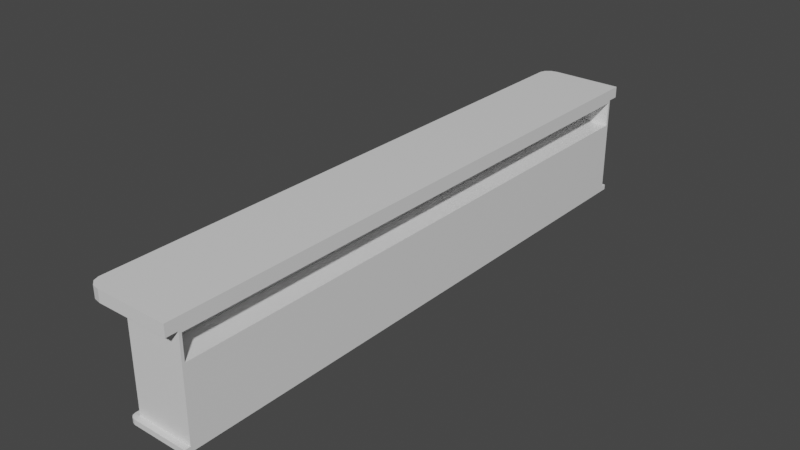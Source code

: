 # Source: bar.blend  (saved by Blender 3.1.7; exported with 4.5.12 LTS)
import bpy
from mathutils import Matrix  # noqa: F401  (used for matrix-valued properties, if any)

bpy.ops.wm.read_factory_settings(use_empty=True)
scene = bpy.context.scene
scene.name = 'Scene'

# ---- collections
col_collection = bpy.data.collections.new('Collection'); scene.collection.children.link(col_collection)

# ---- materials (node trees are filled in below, after node groups)
mat_material = bpy.data.materials.new('Material')
mat_material.alpha_threshold = 0.0
mat_material.use_transparent_shadow = False
mat_material.line_color = (0.0, 0.0, 0.0, 1.0)

# ---- material node trees
mat_material.use_nodes = True; mat_material.node_tree.nodes.clear()
_N = mat_material.node_tree.nodes; _L = mat_material.node_tree.links
n0 = _N.new('ShaderNodeOutputMaterial'); n0.name = 'Material Output'; n0.location = (300, 300)
n1 = _N.new('ShaderNodeBsdfPrincipled'); n1.name = 'Principled BSDF'; n1.location = (10, 300)
n1.distribution = 'GGX'
n1.subsurface_method = 'RANDOM_WALK_SKIN'
n1.inputs[2].default_value = 0.4
n1.inputs[3].default_value = 1.45
n1.inputs[27].default_value = (0.0, 0.0, 0.0, 1.0)
n1.inputs[28].default_value = 1.0
_L.new(n1.outputs[0], n0.inputs[0])
n0.is_active_output = True

# ---- world
world_world = bpy.data.worlds.new('World'); scene.world = world_world
world_world.use_nodes = True; world_world.node_tree.nodes.clear()
_N = world_world.node_tree.nodes; _L = world_world.node_tree.links
n0 = _N.new('ShaderNodeOutputWorld'); n0.name = 'World Output'; n0.location = (300, 300)
n1 = _N.new('ShaderNodeBackground'); n1.name = 'Background'; n1.location = (10, 300)
n1.inputs[0].default_value = (0.05088, 0.05088, 0.05088, 1.0)
_L.new(n1.outputs[0], n0.inputs[0])
n0.is_active_output = True
world_world.color = (0.05088, 0.05088, 0.05088)
world_world.use_sun_shadow = False
world_world.sun_shadow_jitter_overblur = 0.0

# ---- meshes
me_cube = bpy.data.meshes.new('Cube')
me_cube.from_pydata([(1.0, 1.0, 1.0), (1.0, 1.0, -1.0), (1.0, -1.0, 1.0), (1.0, -1.0, -1.0), (-1.0, 1.0, 1.0), (-1.0, 1.0, -1.0), (-1.0, -1.0, 1.0), (-1.0, -1.0, -1.0), (1.0, 0.9906, 0.7593), (-1.0, -1.0, 0.8), (1.0, -0.9906, 0.7593), (-1.0, 1.0, 0.8), (-2.0, -1.0, 0.8), (-2.0, -1.0, 1.0), (-2.0, 1.0, 1.0), (-2.0, 1.0, 0.8), (-1.0, 1.04, 1.0), (1.0, 1.04, 1.0), (1.0, 1.04, 0.8), (-1.0, 1.04, 0.8), (-1.0, -1.04, 0.8), (-1.0, -1.04, 1.0), (1.0, -1.04, 1.0), (1.0, -1.04, 0.8), (1.0, -1.0, -0.91), (1.0, 1.0, -0.91), (-1.5, 1.04, 1.0), (-2.0, 1.0, 1.0), (-1.75, 1.035, 1.0), (-1.933, 1.02, 1.0), (-2.0, 1.0, 0.8), (-1.5, 1.04, 0.8), (-1.933, 1.02, 0.8), (-1.75, 1.035, 0.8), (-1.5, -1.04, 0.8), (-2.0, -1.0, 0.8), (-1.75, -1.035, 0.8), (-1.933, -1.02, 0.8), (-2.0, -1.0, 1.0), (-1.5, -1.04, 1.0), (-1.933, -1.02, 1.0), (-1.75, -1.035, 1.0), (-1.0, 1.0, -0.91), (-1.0, -1.0, -0.91), (-1.2, 1.0, -1.0), (-1.2, -1.0, -1.0), (-1.2, 1.0, -0.91), (-1.2, -1.0, -0.91), (1.0, 1.02, -1.0), (-1.0, 1.02, -1.0), (1.0, 1.02, -0.91), (-1.0, 1.02, -0.91), (1.0, -1.02, -0.91), (1.0, -1.02, -1.0), (-1.0, -1.02, -1.0), (-1.0, -1.02, -0.91), (-1.0, -1.02, -1.0), (-1.2, -1.0, -1.0), (-1.1, -1.017, -1.0), (-1.173, -1.01, -1.0), (-1.2, -1.0, -0.91), (-1.0, -1.02, -0.91), (-1.173, -1.01, -0.91), (-1.1, -1.017, -0.91), (-1.0, 1.02, -0.91), (-1.2, 1.0, -0.91), (-1.1, 1.017, -0.91), (-1.173, 1.01, -0.91), (-1.2, 1.0, -1.0), (-1.0, 1.02, -1.0), (-1.173, 1.01, -1.0), (-1.1, 1.017, -1.0), (-1.0, -1.0, 0.287), (1.0, -0.9906, 0.3277), (1.0, 0.9906, 0.3277), (-1.0, 1.0, 0.287), (1.0, 1.0, 0.8), (1.0, -1.0, 0.8), (1.0, -1.0, 0.287), (1.0, 1.0, 0.287), (0.0, 0.9906, 0.7593), (0.0, -0.9906, 0.7593), (0.0, -0.9906, 0.3277), (0.0, 0.9906, 0.3277)], [], [(0, 4, 6, 2), (2, 6, 21, 22), (11, 9, 12, 15), (5, 1, 3, 7), (76, 0, 2, 77), (11, 15, 30, 32, 33, 31, 19), (75, 11, 76, 79), (73, 74, 83, 82), (72, 9, 11, 75), (78, 77, 9, 72), (12, 13, 14, 15), (9, 77, 23, 20), (4, 0, 17, 16), (6, 4, 14, 13), (19, 16, 17, 18), (14, 4, 16, 26, 28, 29, 27), (15, 14, 27, 30), (76, 11, 19, 18), (0, 76, 18, 17), (23, 22, 21, 20), (12, 9, 20, 34, 36, 37, 35), (43, 47, 60, 62, 63, 61, 55), (6, 13, 38, 40, 41, 39, 21), (20, 21, 39, 34), (77, 2, 22, 23), (26, 31, 33, 28), (28, 33, 32, 29), (29, 32, 30, 27), (16, 19, 31, 26), (34, 39, 41, 36), (36, 41, 40, 37), (37, 40, 38, 35), (13, 12, 35, 38), (5, 7, 45, 44), (1, 25, 24, 3), (5, 44, 68, 70, 71, 69, 49), (45, 47, 46, 44), (43, 42, 46, 47), (47, 45, 57, 60), (42, 25, 50, 51), (49, 51, 50, 48), (46, 42, 51, 64, 66, 67, 65), (1, 5, 49, 48), (25, 1, 48, 50), (51, 49, 69, 64), (53, 52, 55, 54), (45, 7, 54, 56, 58, 59, 57), (7, 3, 53, 54), (24, 43, 55, 52), (3, 24, 52, 53), (56, 61, 63, 58), (58, 63, 62, 59), (59, 62, 60, 57), (54, 55, 61, 56), (64, 69, 71, 66), (66, 71, 70, 67), (67, 70, 68, 65), (44, 46, 65, 68), (24, 78, 72, 43), (43, 72, 75, 42), (25, 79, 78, 24), (42, 75, 79, 25), (10, 8, 76, 77), (73, 10, 77, 78), (8, 74, 79, 76), (74, 73, 78, 79), (83, 80, 81, 82), (10, 73, 82, 81), (74, 8, 80, 83), (8, 10, 81, 80)])
_uv = me_cube.uv_layers.new(name='UVMap')
_uv.uv.foreach_set('vector', [0.625, 0.5, 0.875, 0.5, 0.875, 0.75, 0.625, 0.75, 0.625, 0.75, 0.875, 0.75, 0.875, 0.75, 0.625, 0.75, 0.6, 0.25, 0.6, 0.0, 0.6, 0.0, 0.6, 0.25, 0.125, 0.5, 0.375, 0.5, 0.375, 0.75, 0.125, 0.75, 0.6, 0.5, 0.625, 0.5, 0.625, 0.75, 0.6, 0.75, 0.6, 0.25, 0.6, 0.25, 0.6, 0.25, 0.6, 0.25, 0.6, 0.25, 0.6, 0.25, 0.6, 0.25, 0.5359, 0.25, 0.6, 0.25, 0.6, 0.5, 0.5359, 0.5, 0.5434, 0.7425, 0.5434, 0.5075, 0.5434, 0.5075, 0.5434, 0.7425, 0.5359, 0.0, 0.6, 0.0, 0.6, 0.25, 0.5359, 0.25, 0.5359, 0.75, 0.6, 0.75, 0.6, 1.0, 0.5359, 1.0, 0.6, 0.0, 0.625, 0.0, 0.625, 0.25, 0.6, 0.25, 0.6, 1.0, 0.6, 0.75, 0.6, 0.75, 0.6, 1.0, 0.875, 0.5, 0.625, 0.5, 0.625, 0.5, 0.875, 0.5, 0.875, 0.75, 0.875, 0.5, 0.875, 0.5, 0.875, 0.75, 0.6, 0.25, 0.625, 0.25, 0.625, 0.5, 0.6, 0.5, 0.875, 0.5, 0.875, 0.5, 0.875, 0.5, 0.875, 0.5, 0.875, 0.5, 0.875, 0.5, 0.875, 0.5, 0.6, 0.25, 0.625, 0.25, 0.625, 0.25, 0.6, 0.25, 0.6, 0.5, 0.6, 0.25, 0.6, 0.25, 0.6, 0.5, 0.625, 0.5, 0.6, 0.5, 0.6, 0.5, 0.625, 0.5, 0.6, 0.75, 0.625, 0.75, 0.625, 1.0, 0.6, 1.0, 0.6, 0.0, 0.6, 0.0, 0.6, 0.0, 0.6, 0.0, 0.6, 0.0, 0.6, 0.0, 0.6, 0.0, 0.3862, 0.0, 0.3862, 0.0, 0.3862, 0.0, 0.3862, 0.0, 0.3862, 0.0, 0.3862, 0.0, 0.3862, 0.0, 0.875, 0.75, 0.875, 0.75, 0.875, 0.75, 0.875, 0.75, 0.875, 0.75, 0.875, 0.75, 0.875, 0.75, 0.6, 1.0, 0.625, 1.0, 0.625, 1.0, 0.6, 1.0, 0.6, 0.75, 0.625, 0.75, 0.625, 0.75, 0.6, 0.75, 0.625, 0.25, 0.6, 0.25, 0.6, 0.25, 0.625, 0.25, 0.625, 0.25, 0.6, 0.25, 0.6, 0.25, 0.625, 0.25, 0.625, 0.25, 0.6, 0.25, 0.6, 0.25, 0.625, 0.25, 0.625, 0.25, 0.6, 0.25, 0.6, 0.25, 0.625, 0.25, 0.6, 1.0, 0.625, 1.0, 0.625, 1.0, 0.6, 1.0, 0.6, 0.0, 0.625, 0.0, 0.625, 0.0, 0.6, 0.0, 0.6, 0.0, 0.625, 0.0, 0.625, 0.0, 0.6, 0.0, 0.625, 0.0, 0.6, 0.0, 0.6, 0.0, 0.625, 0.0, 0.125, 0.5, 0.125, 0.75, 0.125, 0.75, 0.125, 0.5, 0.375, 0.5, 0.3862, 0.5, 0.3862, 0.75, 0.375, 0.75, 0.125, 0.5, 0.125, 0.5, 0.125, 0.5, 0.125, 0.5, 0.125, 0.5, 0.125, 0.5, 0.125, 0.5, 0.375, 0.0, 0.3862, 0.0, 0.3862, 0.25, 0.375, 0.25, 0.3862, 0.0, 0.3862, 0.25, 0.3862, 0.25, 0.3862, 0.0, 0.3862, 0.0, 0.375, 0.0, 0.375, 0.0, 0.3862, 0.0, 0.3862, 0.25, 0.3862, 0.5, 0.3862, 0.5, 0.3862, 0.25, 0.375, 0.25, 0.3862, 0.25, 0.3862, 0.5, 0.375, 0.5, 0.3862, 0.25, 0.3862, 0.25, 0.3862, 0.25, 0.3862, 0.25, 0.3862, 0.25, 0.3862, 0.25, 0.3862, 0.25, 0.375, 0.5, 0.125, 0.5, 0.125, 0.5, 0.375, 0.5, 0.3862, 0.5, 0.375, 0.5, 0.375, 0.5, 0.3862, 0.5, 0.3862, 0.25, 0.375, 0.25, 0.375, 0.25, 0.3862, 0.25, 0.375, 0.75, 0.3862, 0.75, 0.3862, 1.0, 0.375, 1.0, 0.125, 0.75, 0.125, 0.75, 0.125, 0.75, 0.125, 0.75, 0.125, 0.75, 0.125, 0.75, 0.125, 0.75, 0.125, 0.75, 0.375, 0.75, 0.375, 0.75, 0.125, 0.75, 0.3862, 0.75, 0.3862, 1.0, 0.3862, 1.0, 0.3862, 0.75, 0.375, 0.75, 0.3862, 0.75, 0.3862, 0.75, 0.375, 0.75, 0.375, 1.0, 0.3862, 1.0, 0.3862, 1.0, 0.375, 1.0, 0.375, 0.0, 0.3862, 0.0, 0.3862, 0.0, 0.375, 0.0, 0.375, 0.0, 0.3862, 0.0, 0.3862, 0.0, 0.375, 0.0, 0.375, 1.0, 0.3862, 1.0, 0.3862, 1.0, 0.375, 1.0, 0.3862, 0.25, 0.375, 0.25, 0.375, 0.25, 0.3862, 0.25, 0.3862, 0.25, 0.375, 0.25, 0.375, 0.25, 0.3862, 0.25, 0.3862, 0.25, 0.375, 0.25, 0.375, 0.25, 0.3862, 0.25, 0.375, 0.25, 0.3862, 0.25, 0.3862, 0.25, 0.375, 0.25, 0.3862, 0.75, 0.5359, 0.75, 0.5359, 1.0, 0.3862, 1.0, 0.3862, 0.0, 0.5359, 0.0, 0.5359, 0.25, 0.3862, 0.25, 0.3862, 0.5, 0.5359, 0.5, 0.5359, 0.75, 0.3862, 0.75, 0.3862, 0.25, 0.5359, 0.25, 0.5359, 0.5, 0.3862, 0.5, 0.5925, 0.7425, 0.5925, 0.5075, 0.6, 0.5, 0.6, 0.75, 0.5434, 0.7425, 0.5925, 0.7425, 0.6, 0.75, 0.5359, 0.75, 0.5925, 0.5075, 0.5434, 0.5075, 0.5359, 0.5, 0.6, 0.5, 0.5434, 0.5075, 0.5434, 0.7425, 0.5359, 0.75, 0.5359, 0.5, 0.5434, 0.5075, 0.5925, 0.5075, 0.5925, 0.7425, 0.5434, 0.7425, 0.5925, 0.7425, 0.5434, 0.7425, 0.5434, 0.7425, 0.5925, 0.7425, 0.5434, 0.5075, 0.5925, 0.5075, 0.5925, 0.5075, 0.5434, 0.5075, 0.5925, 0.5075, 0.5925, 0.7425, 0.5925, 0.7425, 0.5925, 0.5075])
me_cube.materials.append(mat_material)
me_cube.use_remesh_preserve_volume = False
me_cube.use_remesh_preserve_attributes = False
me_cube.use_mirror_vertex_groups = False
me_cube.update()

# ---- objects
ob_bar = bpy.data.objects.new('Bar', me_cube)

# ---- transforms, parenting, visibility, modifiers, constraints
ob_bar.location = (0.0, 0.0, 0.0)
ob_bar.scale = (0.25, 2.5, 0.5)
ob_bar.lock_rotations_4d = False
ob_bar.empty_display_type = 'ARROWS'
ob_bar.lineart.crease_threshold = 0.0

# ---- collection membership
col_collection.objects.link(ob_bar)

# ---- scene / render settings (as saved in the file)
scene.frame_start = 1; scene.frame_end = 250; scene.frame_set(1)
scene.render.engine = 'BLENDER_EEVEE_NEXT'
scene.cycles.sampling_pattern = 'TABULATED_SOBOL'
scene.cycles.use_light_tree = False
scene.view_settings.view_transform = 'Filmic'
bpy.context.view_layer.update()

# ---- added for rendering (the .blend has no active camera and no usable light): camera, sun
cam_auto = bpy.data.cameras.new('AutoCamera')
cam_auto.lens = 50.0
cam_auto.sensor_width = 36.0
cam_auto.clip_end = 1000.0
ob_auto_camera = bpy.data.objects.new('AutoCamera', cam_auto)
scene.collection.objects.link(ob_auto_camera)
ob_auto_camera.location = (4.82322, -5.93787, 3.95858)
ob_auto_camera.rotation_euler = (1.09748, -7.21219e-08, 0.694738)
scene.camera = ob_auto_camera
light_auto_sun = bpy.data.lights.new('AutoSun', 'SUN')
light_auto_sun.energy = 3.0
light_auto_sun.angle = 0.0523599
ob_auto_sun = bpy.data.objects.new('AutoSun', light_auto_sun)
scene.collection.objects.link(ob_auto_sun)
ob_auto_sun.rotation_euler = (0.872665, 0.174533, 0.523599)
bpy.context.view_layer.update()
